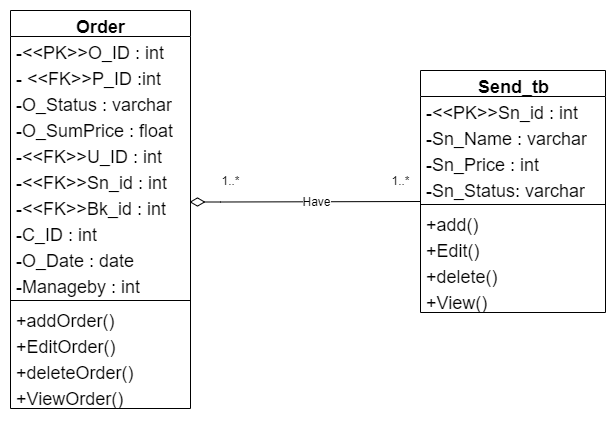

The diagram above was exported from draw.io. Its source (the exported page's mxGraphModel, read from the mxfile embedded in the PNG):
<mxGraphModel dx="1185" dy="622" grid="1" gridSize="10" guides="1" tooltips="1" connect="1" arrows="1" fold="1" page="1" pageScale="1" pageWidth="850" pageHeight="1100" math="0" shadow="0">
  <root>
    <mxCell id="0" />
    <mxCell id="1" parent="0" />
    <mxCell id="4GL2biFb97PLr1ATTrx3-61" value="" style="edgeStyle=orthogonalEdgeStyle;rounded=0;orthogonalLoop=1;jettySize=auto;html=1;endArrow=none;endFill=0;endSize=18;fontFamily=Helvetica;fontSize=18;startArrow=diamondThin;startFill=0;entryX=0;entryY=0.5;entryDx=0;entryDy=0;startSize=13;exitX=0.995;exitY=0.981;exitDx=0;exitDy=0;exitPerimeter=0;" edge="1" parent="1">
      <mxGeometry relative="1" as="geometry">
        <mxPoint x="540" y="311" as="targetPoint" />
        <Array as="points">
          <mxPoint x="340" y="312" />
        </Array>
        <mxPoint x="309" y="311.50599999999986" as="sourcePoint" />
      </mxGeometry>
    </mxCell>
    <mxCell id="4GL2biFb97PLr1ATTrx3-202" value="Have" style="text;html=1;align=center;verticalAlign=middle;resizable=0;points=[];labelBackgroundColor=#ffffff;" vertex="1" connectable="0" parent="4GL2biFb97PLr1ATTrx3-61">
      <mxGeometry x="0.0983" y="1" relative="1" as="geometry">
        <mxPoint as="offset" />
      </mxGeometry>
    </mxCell>
    <mxCell id="4GL2biFb97PLr1ATTrx3-63" value="1..*" style="text;html=1;align=center;verticalAlign=middle;resizable=0;points=[];autosize=1;" vertex="1" parent="1">
      <mxGeometry x="335" y="280" width="30" height="20" as="geometry" />
    </mxCell>
    <mxCell id="4GL2biFb97PLr1ATTrx3-64" value="1..*" style="text;html=1;align=center;verticalAlign=middle;resizable=0;points=[];autosize=1;" vertex="1" parent="1">
      <mxGeometry x="505" y="280" width="30" height="20" as="geometry" />
    </mxCell>
    <mxCell id="4GL2biFb97PLr1ATTrx3-219" value="Order" style="swimlane;html=1;fontStyle=1;align=center;verticalAlign=top;childLayout=stackLayout;horizontal=1;startSize=26;horizontalStack=0;resizeParent=1;resizeLast=0;collapsible=1;marginBottom=0;swimlaneFillColor=#ffffff;rounded=0;shadow=0;comic=0;labelBackgroundColor=none;strokeWidth=1;fillColor=none;fontFamily=Helvetica;fontSize=18;" vertex="1" parent="1">
      <mxGeometry x="130" y="120" width="180" height="398" as="geometry" />
    </mxCell>
    <mxCell id="4GL2biFb97PLr1ATTrx3-220" value="-&amp;lt;&amp;lt;PK&amp;gt;&amp;gt;O_ID : int" style="text;html=1;strokeColor=none;fillColor=none;align=left;verticalAlign=top;spacingLeft=4;spacingRight=4;whiteSpace=wrap;overflow=hidden;rotatable=0;points=[[0,0.5],[1,0.5]];portConstraint=eastwest;fontFamily=Helvetica;fontSize=18;" vertex="1" parent="4GL2biFb97PLr1ATTrx3-219">
      <mxGeometry y="26" width="180" height="26" as="geometry" />
    </mxCell>
    <mxCell id="4GL2biFb97PLr1ATTrx3-221" value="- &amp;lt;&amp;lt;FK&amp;gt;&amp;gt;P_ID :int" style="text;html=1;strokeColor=none;fillColor=none;align=left;verticalAlign=top;spacingLeft=4;spacingRight=4;whiteSpace=wrap;overflow=hidden;rotatable=0;points=[[0,0.5],[1,0.5]];portConstraint=eastwest;fontFamily=Helvetica;fontSize=18;" vertex="1" parent="4GL2biFb97PLr1ATTrx3-219">
      <mxGeometry y="52" width="180" height="26" as="geometry" />
    </mxCell>
    <mxCell id="4GL2biFb97PLr1ATTrx3-222" value="-O_Status : varchar" style="text;html=1;strokeColor=none;fillColor=none;align=left;verticalAlign=top;spacingLeft=4;spacingRight=4;whiteSpace=wrap;overflow=hidden;rotatable=0;points=[[0,0.5],[1,0.5]];portConstraint=eastwest;fontFamily=Helvetica;fontSize=18;" vertex="1" parent="4GL2biFb97PLr1ATTrx3-219">
      <mxGeometry y="78" width="180" height="26" as="geometry" />
    </mxCell>
    <mxCell id="4GL2biFb97PLr1ATTrx3-223" value="-O_SumPrice : float" style="text;html=1;strokeColor=none;fillColor=none;align=left;verticalAlign=top;spacingLeft=4;spacingRight=4;whiteSpace=wrap;overflow=hidden;rotatable=0;points=[[0,0.5],[1,0.5]];portConstraint=eastwest;fontFamily=Helvetica;fontSize=18;" vertex="1" parent="4GL2biFb97PLr1ATTrx3-219">
      <mxGeometry y="104" width="180" height="26" as="geometry" />
    </mxCell>
    <mxCell id="4GL2biFb97PLr1ATTrx3-224" value="-&amp;lt;&amp;lt;FK&amp;gt;&amp;gt;U_ID : int" style="text;html=1;strokeColor=none;fillColor=none;align=left;verticalAlign=top;spacingLeft=4;spacingRight=4;whiteSpace=wrap;overflow=hidden;rotatable=0;points=[[0,0.5],[1,0.5]];portConstraint=eastwest;fontFamily=Helvetica;fontSize=18;" vertex="1" parent="4GL2biFb97PLr1ATTrx3-219">
      <mxGeometry y="130" width="180" height="26" as="geometry" />
    </mxCell>
    <mxCell id="4GL2biFb97PLr1ATTrx3-225" value="-&amp;lt;&amp;lt;FK&amp;gt;&amp;gt;Sn_id : int" style="text;html=1;strokeColor=none;fillColor=none;align=left;verticalAlign=top;spacingLeft=4;spacingRight=4;whiteSpace=wrap;overflow=hidden;rotatable=0;points=[[0,0.5],[1,0.5]];portConstraint=eastwest;fontFamily=Helvetica;fontSize=18;" vertex="1" parent="4GL2biFb97PLr1ATTrx3-219">
      <mxGeometry y="156" width="180" height="26" as="geometry" />
    </mxCell>
    <mxCell id="4GL2biFb97PLr1ATTrx3-226" value="-&amp;lt;&amp;lt;FK&amp;gt;&amp;gt;Bk_id : int" style="text;html=1;strokeColor=none;fillColor=none;align=left;verticalAlign=top;spacingLeft=4;spacingRight=4;whiteSpace=wrap;overflow=hidden;rotatable=0;points=[[0,0.5],[1,0.5]];portConstraint=eastwest;fontFamily=Helvetica;fontSize=18;" vertex="1" parent="4GL2biFb97PLr1ATTrx3-219">
      <mxGeometry y="182" width="180" height="26" as="geometry" />
    </mxCell>
    <mxCell id="4GL2biFb97PLr1ATTrx3-227" value="-C_ID : int" style="text;html=1;strokeColor=none;fillColor=none;align=left;verticalAlign=top;spacingLeft=4;spacingRight=4;whiteSpace=wrap;overflow=hidden;rotatable=0;points=[[0,0.5],[1,0.5]];portConstraint=eastwest;fontFamily=Helvetica;fontSize=18;" vertex="1" parent="4GL2biFb97PLr1ATTrx3-219">
      <mxGeometry y="208" width="180" height="26" as="geometry" />
    </mxCell>
    <mxCell id="4GL2biFb97PLr1ATTrx3-228" value="-O_Date : date" style="text;html=1;strokeColor=none;fillColor=none;align=left;verticalAlign=top;spacingLeft=4;spacingRight=4;whiteSpace=wrap;overflow=hidden;rotatable=0;points=[[0,0.5],[1,0.5]];portConstraint=eastwest;fontFamily=Helvetica;fontSize=18;" vertex="1" parent="4GL2biFb97PLr1ATTrx3-219">
      <mxGeometry y="234" width="180" height="26" as="geometry" />
    </mxCell>
    <mxCell id="4GL2biFb97PLr1ATTrx3-229" value="-Manageby : int" style="text;html=1;strokeColor=none;fillColor=none;align=left;verticalAlign=top;spacingLeft=4;spacingRight=4;whiteSpace=wrap;overflow=hidden;rotatable=0;points=[[0,0.5],[1,0.5]];portConstraint=eastwest;fontFamily=Helvetica;fontSize=18;" vertex="1" parent="4GL2biFb97PLr1ATTrx3-219">
      <mxGeometry y="260" width="180" height="26" as="geometry" />
    </mxCell>
    <mxCell id="4GL2biFb97PLr1ATTrx3-230" value="" style="line;html=1;strokeWidth=1;fillColor=none;align=left;verticalAlign=middle;spacingTop=-1;spacingLeft=3;spacingRight=3;rotatable=0;labelPosition=right;points=[];portConstraint=eastwest;fontFamily=Helvetica;fontSize=18;" vertex="1" parent="4GL2biFb97PLr1ATTrx3-219">
      <mxGeometry y="286" width="180" height="8" as="geometry" />
    </mxCell>
    <mxCell id="4GL2biFb97PLr1ATTrx3-231" value="+addOrder()" style="text;html=1;strokeColor=none;fillColor=none;align=left;verticalAlign=top;spacingLeft=4;spacingRight=4;whiteSpace=wrap;overflow=hidden;rotatable=0;points=[[0,0.5],[1,0.5]];portConstraint=eastwest;fontFamily=Helvetica;fontSize=18;" vertex="1" parent="4GL2biFb97PLr1ATTrx3-219">
      <mxGeometry y="294" width="180" height="26" as="geometry" />
    </mxCell>
    <mxCell id="4GL2biFb97PLr1ATTrx3-232" value="+EditOrder()" style="text;html=1;strokeColor=none;fillColor=none;align=left;verticalAlign=top;spacingLeft=4;spacingRight=4;whiteSpace=wrap;overflow=hidden;rotatable=0;points=[[0,0.5],[1,0.5]];portConstraint=eastwest;fontFamily=Helvetica;fontSize=18;" vertex="1" parent="4GL2biFb97PLr1ATTrx3-219">
      <mxGeometry y="320" width="180" height="26" as="geometry" />
    </mxCell>
    <mxCell id="4GL2biFb97PLr1ATTrx3-233" value="+deleteOrder()" style="text;html=1;strokeColor=none;fillColor=none;align=left;verticalAlign=top;spacingLeft=4;spacingRight=4;whiteSpace=wrap;overflow=hidden;rotatable=0;points=[[0,0.5],[1,0.5]];portConstraint=eastwest;fontFamily=Helvetica;fontSize=18;" vertex="1" parent="4GL2biFb97PLr1ATTrx3-219">
      <mxGeometry y="346" width="180" height="26" as="geometry" />
    </mxCell>
    <mxCell id="4GL2biFb97PLr1ATTrx3-234" value="+ViewOrder()" style="text;html=1;strokeColor=none;fillColor=none;align=left;verticalAlign=top;spacingLeft=4;spacingRight=4;whiteSpace=wrap;overflow=hidden;rotatable=0;points=[[0,0.5],[1,0.5]];portConstraint=eastwest;fontFamily=Helvetica;fontSize=18;" vertex="1" parent="4GL2biFb97PLr1ATTrx3-219">
      <mxGeometry y="372" width="180" height="26" as="geometry" />
    </mxCell>
    <mxCell id="4GL2biFb97PLr1ATTrx3-235" value="Send_tb" style="swimlane;html=1;fontStyle=1;align=center;verticalAlign=top;childLayout=stackLayout;horizontal=1;startSize=26;horizontalStack=0;resizeParent=1;resizeLast=0;collapsible=1;marginBottom=0;swimlaneFillColor=#ffffff;rounded=0;shadow=0;comic=0;labelBackgroundColor=none;strokeWidth=1;fillColor=none;fontFamily=Helvetica;fontSize=18;" vertex="1" parent="1">
      <mxGeometry x="540" y="180" width="185" height="242" as="geometry" />
    </mxCell>
    <mxCell id="4GL2biFb97PLr1ATTrx3-236" value="-&amp;lt;&amp;lt;PK&amp;gt;&amp;gt;Sn_id : int" style="text;html=1;strokeColor=none;fillColor=none;align=left;verticalAlign=top;spacingLeft=4;spacingRight=4;whiteSpace=wrap;overflow=hidden;rotatable=0;points=[[0,0.5],[1,0.5]];portConstraint=eastwest;fontFamily=Helvetica;fontSize=18;" vertex="1" parent="4GL2biFb97PLr1ATTrx3-235">
      <mxGeometry y="26" width="185" height="26" as="geometry" />
    </mxCell>
    <mxCell id="4GL2biFb97PLr1ATTrx3-237" value="-Sn_Name : varchar" style="text;html=1;strokeColor=none;fillColor=none;align=left;verticalAlign=top;spacingLeft=4;spacingRight=4;whiteSpace=wrap;overflow=hidden;rotatable=0;points=[[0,0.5],[1,0.5]];portConstraint=eastwest;fontFamily=Helvetica;fontSize=18;" vertex="1" parent="4GL2biFb97PLr1ATTrx3-235">
      <mxGeometry y="52" width="185" height="26" as="geometry" />
    </mxCell>
    <mxCell id="4GL2biFb97PLr1ATTrx3-238" value="-Sn_Price : int" style="text;html=1;strokeColor=none;fillColor=none;align=left;verticalAlign=top;spacingLeft=4;spacingRight=4;whiteSpace=wrap;overflow=hidden;rotatable=0;points=[[0,0.5],[1,0.5]];portConstraint=eastwest;fontFamily=Helvetica;fontSize=18;" vertex="1" parent="4GL2biFb97PLr1ATTrx3-235">
      <mxGeometry y="78" width="185" height="26" as="geometry" />
    </mxCell>
    <mxCell id="4GL2biFb97PLr1ATTrx3-239" value="-Sn_Status: varchar" style="text;html=1;strokeColor=none;fillColor=none;align=left;verticalAlign=top;spacingLeft=4;spacingRight=4;whiteSpace=wrap;overflow=hidden;rotatable=0;points=[[0,0.5],[1,0.5]];portConstraint=eastwest;fontFamily=Helvetica;fontSize=18;" vertex="1" parent="4GL2biFb97PLr1ATTrx3-235">
      <mxGeometry y="104" width="185" height="26" as="geometry" />
    </mxCell>
    <mxCell id="4GL2biFb97PLr1ATTrx3-240" value="" style="line;html=1;strokeWidth=1;fillColor=none;align=left;verticalAlign=middle;spacingTop=-1;spacingLeft=3;spacingRight=3;rotatable=0;labelPosition=right;points=[];portConstraint=eastwest;fontFamily=Helvetica;fontSize=18;" vertex="1" parent="4GL2biFb97PLr1ATTrx3-235">
      <mxGeometry y="130" width="185" height="8" as="geometry" />
    </mxCell>
    <mxCell id="4GL2biFb97PLr1ATTrx3-241" value="+add()" style="text;html=1;strokeColor=none;fillColor=none;align=left;verticalAlign=top;spacingLeft=4;spacingRight=4;whiteSpace=wrap;overflow=hidden;rotatable=0;points=[[0,0.5],[1,0.5]];portConstraint=eastwest;fontFamily=Helvetica;fontSize=18;" vertex="1" parent="4GL2biFb97PLr1ATTrx3-235">
      <mxGeometry y="138" width="185" height="26" as="geometry" />
    </mxCell>
    <mxCell id="4GL2biFb97PLr1ATTrx3-242" value="+Edit()" style="text;html=1;strokeColor=none;fillColor=none;align=left;verticalAlign=top;spacingLeft=4;spacingRight=4;whiteSpace=wrap;overflow=hidden;rotatable=0;points=[[0,0.5],[1,0.5]];portConstraint=eastwest;fontFamily=Helvetica;fontSize=18;" vertex="1" parent="4GL2biFb97PLr1ATTrx3-235">
      <mxGeometry y="164" width="185" height="26" as="geometry" />
    </mxCell>
    <mxCell id="4GL2biFb97PLr1ATTrx3-243" value="+delete()" style="text;html=1;strokeColor=none;fillColor=none;align=left;verticalAlign=top;spacingLeft=4;spacingRight=4;whiteSpace=wrap;overflow=hidden;rotatable=0;points=[[0,0.5],[1,0.5]];portConstraint=eastwest;fontFamily=Helvetica;fontSize=18;" vertex="1" parent="4GL2biFb97PLr1ATTrx3-235">
      <mxGeometry y="190" width="185" height="26" as="geometry" />
    </mxCell>
    <mxCell id="4GL2biFb97PLr1ATTrx3-244" value="+View()" style="text;html=1;strokeColor=none;fillColor=none;align=left;verticalAlign=top;spacingLeft=4;spacingRight=4;whiteSpace=wrap;overflow=hidden;rotatable=0;points=[[0,0.5],[1,0.5]];portConstraint=eastwest;fontFamily=Helvetica;fontSize=18;" vertex="1" parent="4GL2biFb97PLr1ATTrx3-235">
      <mxGeometry y="216" width="185" height="26" as="geometry" />
    </mxCell>
  </root>
</mxGraphModel>